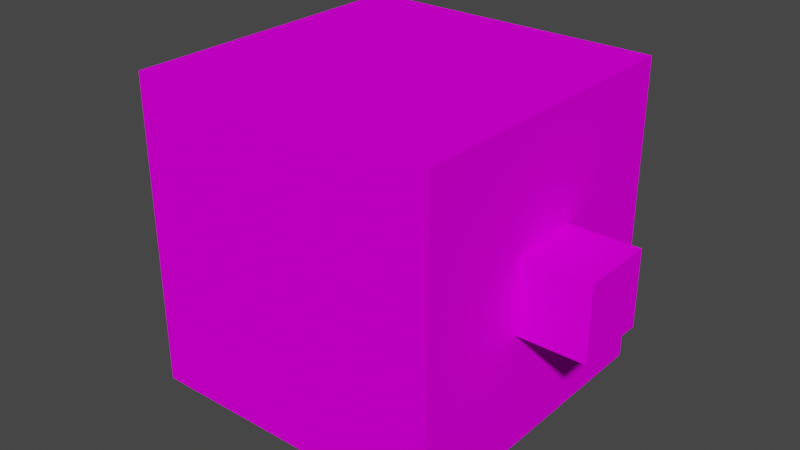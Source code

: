 # Source: enemy.blend  (saved by Blender 3.1.7; exported with 4.5.12 LTS)
import bpy
from mathutils import Matrix  # noqa: F401  (used for matrix-valued properties, if any)

bpy.ops.wm.read_factory_settings(use_empty=True)
scene = bpy.context.scene
scene.name = 'Scene'

# ---- collections
col_collection = bpy.data.collections.new('Collection'); scene.collection.children.link(col_collection)

# ---- images (referenced by path relative to the original .blend; pixels are not part of the script)
import os
ASSET_DIR = os.environ.get("B2B_ASSET_DIR", "")  # directory of the original .blend (textures are referenced by path, not embedded)
HERE = os.path.dirname(os.path.abspath(__file__))  # packed textures are extracted next to this script under _unpacked/

def load_image(name, relpath, width, height, colorspace="sRGB"):
    """Load a texture the original file referenced (path relative to the .blend, or extracted next to this script)."""
    p = next((c for c in (os.path.join(HERE, relpath), os.path.join(ASSET_DIR, relpath)) if relpath and os.path.exists(c)), "")
    if p:
        img = bpy.data.images.load(p, check_existing=True)
        img.name = name
    else:  # same state as the original file: an image datablock whose file is absent (Cycles renders it pink)
        img = bpy.data.images.new(name, width, height)
        img.source = "FILE"
        img.filepath = "//" + (relpath or name)
    img.colorspace_settings.name = colorspace
    return img
img_enemy_jpg = load_image('enemy.jpg', '', 40, 40, 'sRGB')

# ---- materials (node trees are filled in below, after node groups)
mat_player_texture = bpy.data.materials.new('Player Texture')
mat_player_texture.use_transparent_shadow = False

# ---- material node trees
mat_player_texture.use_nodes = True; mat_player_texture.node_tree.nodes.clear()
_N = mat_player_texture.node_tree.nodes; _L = mat_player_texture.node_tree.links
n0 = _N.new('ShaderNodeOutputMaterial'); n0.name = 'Material Output'; n0.location = (300, 300)
n1 = _N.new('ShaderNodeBsdfPrincipled'); n1.name = 'Principled BSDF'; n1.location = (10, 300)
n1.distribution = 'GGX'
n1.subsurface_method = 'RANDOM_WALK_SKIN'
n1.inputs[2].default_value = 0.0
n1.inputs[3].default_value = 1.45
n1.inputs[11].default_value = 1.01
n1.inputs[13].default_value = 0.0
n1.inputs[20].default_value = 0.0
n1.inputs[27].default_value = (0.0, 0.0, 0.0, 1.0)
n1.inputs[28].default_value = 1.0
n2 = _N.new('ShaderNodeTexImage'); n2.name = 'Image Texture'; n2.location = (-420, 120)
n2.image = img_enemy_jpg
n2.interpolation = 'Closest'
_L.new(n1.outputs[0], n0.inputs[0])
_L.new(n2.outputs[0], n1.inputs[0])
n0.is_active_output = True

# ---- world
world_world = bpy.data.worlds.new('World'); scene.world = world_world
world_world.use_nodes = True; world_world.node_tree.nodes.clear()
_N = world_world.node_tree.nodes; _L = world_world.node_tree.links
n0 = _N.new('ShaderNodeOutputWorld'); n0.name = 'World Output'; n0.location = (300, 300)
n1 = _N.new('ShaderNodeBackground'); n1.name = 'Background'; n1.location = (10, 300)
n1.inputs[0].default_value = (0.05088, 0.05088, 0.05088, 1.0)
_L.new(n1.outputs[0], n0.inputs[0])
n0.is_active_output = True
world_world.color = (0.05088, 0.05088, 0.05088)
world_world.use_sun_shadow = False
world_world.sun_shadow_jitter_overblur = 0.0

# ---- meshes
me_cube_001 = bpy.data.meshes.new('Cube.001')
me_cube_001.from_pydata([(-1.0, -1.0, -1.0), (-1.0, -1.0, 1.0), (-1.0, 1.0, -1.0), (-1.0, 1.0, 1.0), (1.0, -1.0, -1.0), (1.0, -1.0, 1.0), (1.0, 1.0, -1.0), (1.0, 1.0, 1.0)], [], [(0, 1, 3, 2), (2, 3, 7, 6), (6, 7, 5, 4), (4, 5, 1, 0), (2, 6, 4, 0), (7, 3, 1, 5)])
_uv = me_cube_001.uv_layers.new(name='UVMap')
_uv.uv.foreach_set('vector', [0.75, 0.5001, 0.75, 0.7501, 0.5, 0.7501, 0.5, 0.5001, 0.5001, 0.5001, 0.5001, 0.7501, 0.2501, 0.7501, 0.2501, 0.5001, 0.2501, 0.5, 0.25, 0.75, 4.998e-05, 0.75, 4.998e-05, 0.5, 0.25, 0.2501, 0.25, 6.248e-05, 0.5, 6.26e-05, 0.5, 0.2501, 0.2501, 0.2501, 0.5001, 0.2501, 0.5001, 0.5001, 0.2501, 0.5001, 0.2501, 0.7501, 0.5, 0.7501, 0.5, 1.0, 0.2501, 1.0])
me_cube_001.materials.append(mat_player_texture)
me_cube_001.use_remesh_fix_poles = True
me_cube_001.use_remesh_preserve_attributes = False
me_cube_001.update()
me_cube = bpy.data.meshes.new('Cube')
me_cube.from_pydata([(-1.0, -1.0, -1.0), (-1.0, -1.0, 1.0), (-1.0, 1.0, -1.0), (-1.0, 1.0, 1.0), (1.0, -1.0, -1.0), (1.0, -1.0, 1.0), (1.0, 1.0, -1.0), (1.0, 1.0, 1.0)], [], [(0, 1, 3, 2), (2, 3, 7, 6), (6, 7, 5, 4), (4, 5, 1, 0), (2, 6, 4, 0), (7, 3, 1, 5)])
_uv = me_cube.uv_layers.new(name='UVMap')
_uv.uv.foreach_set('vector', [0.375, 0.0, 0.625, 0.0, 0.625, 0.25, 0.375, 0.25, 0.25, 0.8251, 0.25, 0.9001, 0.175, 0.9001, 0.175, 0.8251, 0.175, 0.8251, 0.175, 0.9001, 0.1, 0.9001, 0.1, 0.8251, 0.1, 0.8251, 0.1, 0.9001, 0.02503, 0.9001, 0.02503, 0.8251, 0.175, 0.7501, 0.175, 0.8251, 0.1, 0.8251, 0.1, 0.7501, 0.175, 0.9001, 0.175, 0.9751, 0.1, 0.9751, 0.1, 0.9001])
me_cube.materials.append(mat_player_texture)
me_cube.use_remesh_fix_poles = True
me_cube.use_remesh_preserve_attributes = False
me_cube.update()
me_cube_005 = bpy.data.meshes.new('Cube.005')
me_cube_005.from_pydata([(-1.0, -1.0, -1.0), (-1.0, -1.0, 1.0), (-1.0, 1.0, -1.0), (-1.0, 1.0, 1.0), (1.0, -1.0, -1.0), (1.0, -1.0, 1.0), (1.0, 1.0, -1.0), (1.0, 1.0, 1.0)], [], [(0, 1, 3, 2), (2, 3, 7, 6), (6, 7, 5, 4), (4, 5, 1, 0), (2, 6, 4, 0), (7, 3, 1, 5)])
_uv = me_cube_005.uv_layers.new(name='UVMap')
_uv.uv.foreach_set('vector', [0.65, 0.8251, 0.65, 0.9001, 0.575, 0.9001, 0.575, 0.8251, 0.5751, 0.8251, 0.5751, 0.9001, 0.5001, 0.9001, 0.5001, 0.8251, 0.375, 0.5, 0.625, 0.5, 0.625, 0.75, 0.375, 0.75, 0.7251, 0.8251, 0.7251, 0.9001, 0.6501, 0.9001, 0.6501, 0.8251, 0.5751, 0.8251, 0.5751, 0.7501, 0.6501, 0.7501, 0.6501, 0.8251, 0.5751, 0.9751, 0.5751, 0.9001, 0.6501, 0.9001, 0.6501, 0.9751])
me_cube_005.materials.append(mat_player_texture)
me_cube_005.use_remesh_fix_poles = True
me_cube_005.use_remesh_preserve_attributes = False
me_cube_005.update()

# ---- objects
ob_body = bpy.data.objects.new('Body', me_cube_001)
ob_cube = bpy.data.objects.new('Cube', me_cube)
ob_cube_001 = bpy.data.objects.new('Cube.001', me_cube_005)

# ---- transforms, parenting, visibility, modifiers, constraints
ob_body.location = (0.0, 0.0, 0.0)
ob_body.scale = (0.5, 0.5, 0.5)
ob_cube.location = (0.6, 0.0, 0.0)
ob_cube.scale = (0.12, 0.12, 0.12)
ob_cube_001.location = (-0.6, 0.0, 0.0)
ob_cube_001.scale = (0.12, 0.12, 0.12)

# ---- collection membership
col_collection.objects.link(ob_body)
col_collection.objects.link(ob_cube)
col_collection.objects.link(ob_cube_001)

# ---- scene / render settings (as saved in the file)
scene.frame_start = 1; scene.frame_end = 250; scene.frame_set(0)
scene.render.engine = 'BLENDER_EEVEE_NEXT'
scene.cycles.sampling_pattern = 'TABULATED_SOBOL'
scene.cycles.use_light_tree = False
scene.view_settings.view_transform = 'Filmic'
bpy.context.view_layer.update()

# ---- added for rendering (the .blend has no active camera and no usable light): camera, sun
cam_auto = bpy.data.cameras.new('AutoCamera')
cam_auto.lens = 50.0
cam_auto.sensor_width = 36.0
cam_auto.clip_end = 1000.0
ob_auto_camera = bpy.data.objects.new('AutoCamera', cam_auto)
scene.collection.objects.link(ob_auto_camera)
ob_auto_camera.location = (1.8674, -2.24088, 1.49392)
ob_auto_camera.rotation_euler = (1.09748, -7.21219e-08, 0.694738)
scene.camera = ob_auto_camera
light_auto_sun = bpy.data.lights.new('AutoSun', 'SUN')
light_auto_sun.energy = 3.0
light_auto_sun.angle = 0.0523599
ob_auto_sun = bpy.data.objects.new('AutoSun', light_auto_sun)
scene.collection.objects.link(ob_auto_sun)
ob_auto_sun.rotation_euler = (0.872665, 0.174533, 0.523599)
bpy.context.view_layer.update()
